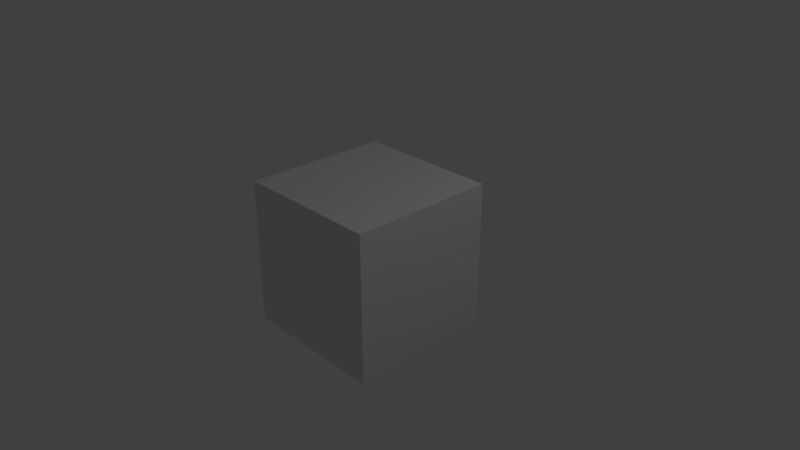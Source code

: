 # Source: Error.blend  (saved by Blender 2.78.1; exported with 4.5.12 LTS)
import bpy
from mathutils import Matrix  # noqa: F401  (used for matrix-valued properties, if any)

bpy.ops.wm.read_factory_settings(use_empty=True)
scene = bpy.context.scene
scene.name = 'Scene'

# ---- collections
col_collection_1 = bpy.data.collections.new('Collection 1'); scene.collection.children.link(col_collection_1)
col_collection_2 = bpy.data.collections.new('Collection 2'); scene.collection.children.link(col_collection_2)
col_collection_2.hide_render = True
col_collection_2.hide_viewport = True

# ---- materials (node trees are filled in below, after node groups)
mat_material = bpy.data.materials.new('Material')
mat_material.alpha_threshold = 0.0
mat_material.use_transparent_shadow = False
mat_material.roughness = 0.5
mat_material.line_color = (0.0, 0.0, 0.0, 1.0)

# ---- material node trees

# ---- world
world_world = bpy.data.worlds.new('World'); scene.world = world_world
world_world.color = (0.05088, 0.05088, 0.05088)
world_world.use_sun_shadow = False
world_world.sun_shadow_jitter_overblur = 0.0
world_world.cycles.sampling_method = 'MANUAL'

# ---- cameras
cam_camera = bpy.data.cameras.new('Camera')
cam_camera.clip_end = 100.0
cam_camera.lens = 35.0
cam_camera.sensor_width = 32.0
cam_camera.sensor_height = 18.0
cam_camera.ortho_scale = 7.314
cam_camera.dof.focus_distance = 0.0
cam_camera.dof.aperture_fstop = 128.0
cam_camera_001 = bpy.data.cameras.new('Camera.001')
cam_camera_001.clip_end = 100.0
cam_camera_001.lens = 35.0
cam_camera_001.sensor_width = 32.0
cam_camera_001.sensor_height = 18.0
cam_camera_001.ortho_scale = 7.314
cam_camera_001.dof.focus_distance = 0.0
cam_camera_001.dof.aperture_fstop = 128.0

# ---- lights
light_lamp = bpy.data.lights.new('Lamp', 'POINT')
light_lamp.transmission_factor = 0.0
light_lamp.cutoff_distance = 30.0
light_lamp.energy = 100.0
light_lamp.shadow_buffer_clip_start = 1.001
light_lamp.shadow_soft_size = 0.1
light_lamp.shadow_maximum_resolution = 0.006
light_lamp.use_absolute_resolution = True

# ---- meshes
me_cube = bpy.data.meshes.new('Cube')
me_cube.from_pydata([(1.0, 1.0, -1.0), (1.0, -1.0, -1.0), (-1.0, -1.0, -1.0), (-1.0, 1.0, -1.0), (1.0, 1.0, 1.0), (1.0, -1.0, 1.0), (-1.0, -1.0, 1.0), (-1.0, 1.0, 1.0)], [], [(0, 1, 2, 3), (4, 7, 6, 5), (0, 4, 5, 1), (1, 5, 6, 2), (2, 6, 7, 3), (4, 0, 3, 7)])
me_cube.materials.append(mat_material)
me_cube.use_remesh_preserve_volume = False
me_cube.use_remesh_preserve_attributes = False
me_cube.use_mirror_vertex_groups = False
me_cube.update()

# ---- objects
ob_cube = bpy.data.objects.new('Cube', me_cube)
ob_lamp = bpy.data.objects.new('Lamp', light_lamp)
ob_camera = bpy.data.objects.new('Camera', cam_camera)
ob_camera_001 = bpy.data.objects.new('Camera.001', cam_camera_001)

# ---- transforms, parenting, visibility, modifiers, constraints
ob_cube.location = (0.0, 0.0, 0.0)
ob_cube.lock_rotations_4d = False
ob_cube.empty_display_type = 'ARROWS'
ob_cube.lineart.crease_threshold = 0.0
ob_lamp.location = (4.076, 1.005, 5.904)
ob_lamp.rotation_euler = (0.6503, 0.05522, 1.866)
ob_lamp.lock_rotations_4d = False
ob_lamp.empty_display_type = 'ARROWS'
ob_lamp.color = (0.0, 0.0, 0.0, 0.0)
ob_lamp.lineart.crease_threshold = 0.0
ob_camera.location = (7.481, -6.508, 5.344)
ob_camera.rotation_euler = (1.109, 0.0, 0.8149)
ob_camera.lock_rotations_4d = False
ob_camera.empty_display_type = 'ARROWS'
ob_camera.color = (0.0, 0.0, 0.0, 0.0)
ob_camera.display_type = 'WIRE'
ob_camera.lineart.crease_threshold = 0.0
ob_camera_001.location = (7.481, -6.508, 5.344)
ob_camera_001.rotation_euler = (1.109, 0.0, 0.8149)
ob_camera_001.lock_rotations_4d = False
ob_camera_001.empty_display_type = 'ARROWS'
ob_camera_001.color = (0.0, 0.0, 0.0, 0.0)
ob_camera_001.display_type = 'WIRE'
ob_camera_001.lineart.crease_threshold = 0.0

# ---- collection membership
col_collection_1.objects.link(ob_cube)
col_collection_1.objects.link(ob_lamp)
col_collection_1.objects.link(ob_camera)
col_collection_2.objects.link(ob_camera_001)

# ---- scene / render settings (as saved in the file)
scene.camera = ob_camera
scene.frame_start = 1; scene.frame_end = 250; scene.frame_set(1)
scene.render.engine = 'BLENDER_EEVEE_NEXT'
scene.render.resolution_percentage = 50
scene.render.dither_intensity = 0.0
scene.cycles.use_denoising = False
scene.cycles.samples = 128
scene.cycles.sampling_pattern = 'TABULATED_SOBOL'
scene.cycles.light_sampling_threshold = 0.0
scene.cycles.use_adaptive_sampling = False
scene.cycles.use_light_tree = False
scene.cycles.blur_glossy = 0.0
scene.cycles.sample_clamp_indirect = 0.0
scene.view_settings.view_transform = 'Standard'
bpy.context.view_layer.update()
